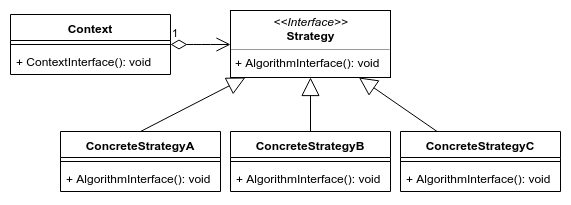

The diagram above was exported from draw.io. Its source (the exported page's mxGraphModel, read from the mxfile embedded in the PNG):
<mxGraphModel dx="1422" dy="803" grid="1" gridSize="10" guides="1" tooltips="1" connect="1" arrows="1" fold="1" page="1" pageScale="1" pageWidth="1169" pageHeight="827" math="0" shadow="0">
  <root>
    <mxCell id="0" />
    <mxCell id="1" parent="0" />
    <mxCell id="fwG86zjcp0jDzp04evHM-1" value="Context" style="swimlane;fontStyle=1;align=center;verticalAlign=top;childLayout=stackLayout;horizontal=1;startSize=26;horizontalStack=0;resizeParent=1;resizeParentMax=0;resizeLast=0;collapsible=1;marginBottom=0;" vertex="1" parent="1">
      <mxGeometry x="20" y="20" width="160" height="60" as="geometry" />
    </mxCell>
    <mxCell id="fwG86zjcp0jDzp04evHM-3" value="" style="line;strokeWidth=1;fillColor=none;align=left;verticalAlign=middle;spacingTop=-1;spacingLeft=3;spacingRight=3;rotatable=0;labelPosition=right;points=[];portConstraint=eastwest;" vertex="1" parent="fwG86zjcp0jDzp04evHM-1">
      <mxGeometry y="26" width="160" height="8" as="geometry" />
    </mxCell>
    <mxCell id="fwG86zjcp0jDzp04evHM-4" value="+ ContextInterface(): void" style="text;strokeColor=none;fillColor=none;align=left;verticalAlign=top;spacingLeft=4;spacingRight=4;overflow=hidden;rotatable=0;points=[[0,0.5],[1,0.5]];portConstraint=eastwest;" vertex="1" parent="fwG86zjcp0jDzp04evHM-1">
      <mxGeometry y="34" width="160" height="26" as="geometry" />
    </mxCell>
    <mxCell id="fwG86zjcp0jDzp04evHM-8" value="1" style="endArrow=open;html=1;endSize=12;startArrow=diamondThin;startSize=14;startFill=0;edgeStyle=orthogonalEdgeStyle;align=left;verticalAlign=bottom;" edge="1" parent="1" source="fwG86zjcp0jDzp04evHM-1" target="fwG86zjcp0jDzp04evHM-21">
      <mxGeometry x="-1" y="3" relative="1" as="geometry">
        <mxPoint x="20" y="100" as="sourcePoint" />
        <mxPoint x="240" y="50" as="targetPoint" />
      </mxGeometry>
    </mxCell>
    <mxCell id="fwG86zjcp0jDzp04evHM-9" value="ConcreteStrategyA" style="swimlane;fontStyle=1;align=center;verticalAlign=top;childLayout=stackLayout;horizontal=1;startSize=26;horizontalStack=0;resizeParent=1;resizeParentMax=0;resizeLast=0;collapsible=1;marginBottom=0;" vertex="1" parent="1">
      <mxGeometry x="70" y="137" width="160" height="60" as="geometry" />
    </mxCell>
    <mxCell id="fwG86zjcp0jDzp04evHM-10" value="" style="line;strokeWidth=1;fillColor=none;align=left;verticalAlign=middle;spacingTop=-1;spacingLeft=3;spacingRight=3;rotatable=0;labelPosition=right;points=[];portConstraint=eastwest;" vertex="1" parent="fwG86zjcp0jDzp04evHM-9">
      <mxGeometry y="26" width="160" height="8" as="geometry" />
    </mxCell>
    <mxCell id="fwG86zjcp0jDzp04evHM-11" value="+ AlgorithmInterface(): void" style="text;strokeColor=none;fillColor=none;align=left;verticalAlign=top;spacingLeft=4;spacingRight=4;overflow=hidden;rotatable=0;points=[[0,0.5],[1,0.5]];portConstraint=eastwest;" vertex="1" parent="fwG86zjcp0jDzp04evHM-9">
      <mxGeometry y="34" width="160" height="26" as="geometry" />
    </mxCell>
    <mxCell id="fwG86zjcp0jDzp04evHM-12" value="ConcreteStrategyB" style="swimlane;fontStyle=1;align=center;verticalAlign=top;childLayout=stackLayout;horizontal=1;startSize=26;horizontalStack=0;resizeParent=1;resizeParentMax=0;resizeLast=0;collapsible=1;marginBottom=0;" vertex="1" parent="1">
      <mxGeometry x="240" y="137" width="160" height="60" as="geometry" />
    </mxCell>
    <mxCell id="fwG86zjcp0jDzp04evHM-13" value="" style="line;strokeWidth=1;fillColor=none;align=left;verticalAlign=middle;spacingTop=-1;spacingLeft=3;spacingRight=3;rotatable=0;labelPosition=right;points=[];portConstraint=eastwest;" vertex="1" parent="fwG86zjcp0jDzp04evHM-12">
      <mxGeometry y="26" width="160" height="8" as="geometry" />
    </mxCell>
    <mxCell id="fwG86zjcp0jDzp04evHM-14" value="+ AlgorithmInterface(): void" style="text;strokeColor=none;fillColor=none;align=left;verticalAlign=top;spacingLeft=4;spacingRight=4;overflow=hidden;rotatable=0;points=[[0,0.5],[1,0.5]];portConstraint=eastwest;" vertex="1" parent="fwG86zjcp0jDzp04evHM-12">
      <mxGeometry y="34" width="160" height="26" as="geometry" />
    </mxCell>
    <mxCell id="fwG86zjcp0jDzp04evHM-15" value="ConcreteStrategyC" style="swimlane;fontStyle=1;align=center;verticalAlign=top;childLayout=stackLayout;horizontal=1;startSize=26;horizontalStack=0;resizeParent=1;resizeParentMax=0;resizeLast=0;collapsible=1;marginBottom=0;" vertex="1" parent="1">
      <mxGeometry x="410" y="137" width="160" height="60" as="geometry" />
    </mxCell>
    <mxCell id="fwG86zjcp0jDzp04evHM-16" value="" style="line;strokeWidth=1;fillColor=none;align=left;verticalAlign=middle;spacingTop=-1;spacingLeft=3;spacingRight=3;rotatable=0;labelPosition=right;points=[];portConstraint=eastwest;" vertex="1" parent="fwG86zjcp0jDzp04evHM-15">
      <mxGeometry y="26" width="160" height="8" as="geometry" />
    </mxCell>
    <mxCell id="fwG86zjcp0jDzp04evHM-17" value="+ AlgorithmInterface(): void" style="text;strokeColor=none;fillColor=none;align=left;verticalAlign=top;spacingLeft=4;spacingRight=4;overflow=hidden;rotatable=0;points=[[0,0.5],[1,0.5]];portConstraint=eastwest;" vertex="1" parent="fwG86zjcp0jDzp04evHM-15">
      <mxGeometry y="34" width="160" height="26" as="geometry" />
    </mxCell>
    <mxCell id="fwG86zjcp0jDzp04evHM-18" value="" style="endArrow=block;endSize=16;endFill=0;html=1;exitX=0.5;exitY=0;exitDx=0;exitDy=0;" edge="1" parent="1" source="fwG86zjcp0jDzp04evHM-9" target="fwG86zjcp0jDzp04evHM-21">
      <mxGeometry width="160" relative="1" as="geometry">
        <mxPoint x="170" y="100" as="sourcePoint" />
        <mxPoint x="261.3793103448277" y="80" as="targetPoint" />
      </mxGeometry>
    </mxCell>
    <mxCell id="fwG86zjcp0jDzp04evHM-19" value="" style="endArrow=block;endSize=16;endFill=0;html=1;" edge="1" parent="1" source="fwG86zjcp0jDzp04evHM-12" target="fwG86zjcp0jDzp04evHM-21">
      <mxGeometry width="160" relative="1" as="geometry">
        <mxPoint x="430" y="230" as="sourcePoint" />
        <mxPoint x="300" y="110" as="targetPoint" />
      </mxGeometry>
    </mxCell>
    <mxCell id="fwG86zjcp0jDzp04evHM-20" value="" style="endArrow=block;endSize=16;endFill=0;html=1;" edge="1" parent="1" source="fwG86zjcp0jDzp04evHM-15" target="fwG86zjcp0jDzp04evHM-21">
      <mxGeometry width="160" relative="1" as="geometry">
        <mxPoint x="440" y="240" as="sourcePoint" />
        <mxPoint x="363.58974358974365" y="80" as="targetPoint" />
      </mxGeometry>
    </mxCell>
    <mxCell id="fwG86zjcp0jDzp04evHM-21" value="&lt;p style=&quot;margin: 0px ; margin-top: 4px ; text-align: center&quot;&gt;&lt;i&gt;&amp;lt;&amp;lt;Interface&amp;gt;&amp;gt;&lt;/i&gt;&lt;br&gt;&lt;b&gt;Strategy&lt;/b&gt;&lt;/p&gt;&lt;hr size=&quot;1&quot;&gt;&lt;p style=&quot;margin: 0px ; margin-left: 4px&quot;&gt;&lt;/p&gt;&lt;p style=&quot;margin: 0px ; margin-left: 4px&quot;&gt;+ AlgorithmInterface(): void&lt;br&gt;&lt;/p&gt;" style="verticalAlign=top;align=left;overflow=fill;fontSize=12;fontFamily=Helvetica;html=1;" vertex="1" parent="1">
      <mxGeometry x="240" y="16" width="160" height="67" as="geometry" />
    </mxCell>
  </root>
</mxGraphModel>